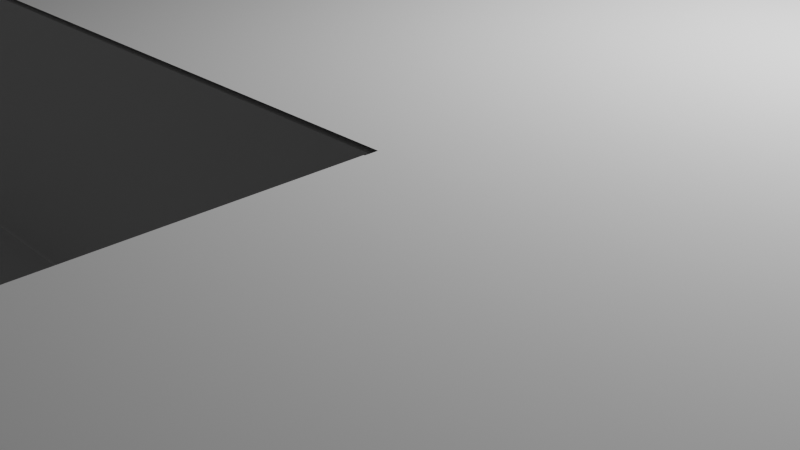 # Source: VE_room_2.blend  (saved by Blender 4.3.34; exported with 4.5.12 LTS)
import bpy
from mathutils import Matrix  # noqa: F401  (used for matrix-valued properties, if any)

bpy.ops.wm.read_factory_settings(use_empty=True)
scene = bpy.context.scene
scene.name = 'Scene'

# ---- collections
col_collection = bpy.data.collections.new('Collection'); scene.collection.children.link(col_collection)

# ---- world
world_world = bpy.data.worlds.new('World'); scene.world = world_world
world_world.use_nodes = True; world_world.node_tree.nodes.clear()
_N = world_world.node_tree.nodes; _L = world_world.node_tree.links
n0 = _N.new('ShaderNodeOutputWorld'); n0.name = 'World Output'; n0.location = (300, 300)
n1 = _N.new('ShaderNodeBackground'); n1.name = 'Background'; n1.location = (10, 300)
n1.inputs[0].default_value = (0.05088, 0.05088, 0.05088, 1.0)
_L.new(n1.outputs[0], n0.inputs[0])
n0.is_active_output = True
world_world.color = (0.05088, 0.05088, 0.05088)
world_world.sun_shadow_jitter_overblur = 0.0

# ---- cameras
cam_camera = bpy.data.cameras.new('Camera')
cam_camera.clip_end = 100.0
cam_camera.ortho_scale = 7.314

# ---- lights
light_light = bpy.data.lights.new('Light', 'POINT')
light_light.energy = 1000.0
light_light.shadow_soft_size = 0.1

# ---- meshes
me_plane = bpy.data.meshes.new('Plane')
me_plane.from_pydata([(-3.0, -3.0, 0.0), (3.0, -3.0, 0.0), (-3.0, 3.0, 0.0), (3.0, 3.0, 0.0)], [], [(0, 1, 3, 2)])
_uv = me_plane.uv_layers.new(name='UVMap')
_uv.uv.foreach_set('vector', [0.0, 0.0, 1.0, 0.0, 1.0, 1.0, 0.0, 1.0])
me_plane.update()
me_plane_001 = bpy.data.meshes.new('Plane.001')
me_plane_001.from_pydata([(3.037, -3.0, 0.0), (9.037, -3.0, 0.0), (3.037, 3.0, 0.0), (9.037, 3.0, 0.0)], [], [(0, 1, 3, 2)])
_uv = me_plane_001.uv_layers.new(name='UVMap')
_uv.uv.foreach_set('vector', [0.0, 0.0, 1.0, 0.0, 1.0, 1.0, 0.0, 1.0])
me_plane_001.update()
me_plane_002 = bpy.data.meshes.new('Plane.002')
me_plane_002.from_pydata([(3.037, -9.022, 0.0), (9.037, -9.022, 0.0), (3.037, -3.022, 0.0), (9.037, -3.022, 0.0)], [], [(0, 1, 3, 2)])
_uv = me_plane_002.uv_layers.new(name='UVMap')
_uv.uv.foreach_set('vector', [0.0, 0.0, 1.0, 0.0, 1.0, 1.0, 0.0, 1.0])
me_plane_002.update()
me_plane_003 = bpy.data.meshes.new('Plane.003')
me_plane_003.from_pydata([(-2.99, -9.022, 0.0), (3.01, -9.022, 0.0), (-2.99, -3.022, 0.0), (3.01, -3.022, 0.0)], [], [(0, 1, 3, 2)])
_uv = me_plane_003.uv_layers.new(name='UVMap')
_uv.uv.foreach_set('vector', [0.0, 0.0, 1.0, 0.0, 1.0, 1.0, 0.0, 1.0])
me_plane_003.update()
me_cube_001 = bpy.data.meshes.new('Cube.001')
me_cube_001.from_pydata([(-1.0, -1.0, -1.0), (-1.0, -1.0, 1.0), (-1.0, 1.0, -1.0), (-1.0, 1.0, 1.0), (1.0, -1.0, -1.0), (1.0, -1.0, 1.0), (1.0, 1.0, -1.0), (1.0, 1.0, 1.0), (-1.0, 0.2053, 0.6181), (-1.0, -0.1214, 0.6181), (-1.0, -0.1214, -0.9819), (-1.0, 0.2053, -0.9819), (1.0, -0.1214, 0.6181), (1.0, 0.2053, 0.6181), (1.0, -0.1214, -0.9819), (1.0, 0.2053, -0.9819)], [], [(0, 1, 3, 2, 11, 8, 9, 10), (2, 0, 10, 11), (2, 3, 7, 6), (15, 6, 7, 5, 4, 14, 12, 13), (14, 4, 6, 15), (4, 5, 1, 0), (2, 6, 4, 0), (7, 3, 1, 5), (13, 8, 11, 15), (14, 10, 9, 12), (11, 10, 14, 15), (8, 13, 12, 9)])
_uv = me_cube_001.uv_layers.new(name='UVMap')
_uv.uv.foreach_set('vector', [0.375, 0.0, 0.625, 0.0, 0.625, 0.25, 0.375, 0.25, 0.3773, 0.1507, 0.5773, 0.1507, 0.5773, 0.1098, 0.3773, 0.1098, 0.375, 0.25, 0.375, 0.0, 0.3773, 0.1098, 0.3773, 0.1507, 0.375, 0.25, 0.625, 0.25, 0.625, 0.5, 0.375, 0.5, 0.3773, 0.5993, 0.375, 0.5, 0.625, 0.5, 0.625, 0.75, 0.375, 0.75, 0.3773, 0.6402, 0.5773, 0.6402, 0.5773, 0.5993, 0.3773, 0.6402, 0.375, 0.75, 0.375, 0.5, 0.3773, 0.5993, 0.375, 0.75, 0.625, 0.75, 0.625, 1.0, 0.375, 1.0, 0.125, 0.5, 0.375, 0.5, 0.375, 0.75, 0.125, 0.75, 0.625, 0.5, 0.875, 0.5, 0.875, 0.75, 0.625, 0.75, 0.625, 0.3865, 0.625, 0.2865, 0.375, 0.2865, 0.375, 0.3865, 0.375, 0.8635, 0.375, 0.9635, 0.625, 0.9635, 0.625, 0.8635, 0.1615, 0.5, 0.1615, 0.75, 0.2615, 0.75, 0.2615, 0.5, 0.8385, 0.5, 0.7385, 0.5, 0.7385, 0.75, 0.8385, 0.75])
me_cube_001.update()
me_cube_002 = bpy.data.meshes.new('Cube.002')
me_cube_002.from_pydata([(-1.0, -1.0, -1.0), (-1.0, -1.0, 1.0), (-1.0, 1.0, -1.0), (-1.0, 1.0, 1.0), (1.0, -1.0, -1.0), (1.0, -1.0, 1.0), (1.0, 1.0, -1.0), (1.0, 1.0, 1.0), (-1.0, 0.1791, 0.679), (-1.0, -0.1209, 0.679), (-1.0, -0.1209, -0.281), (-1.0, 0.1791, -0.281), (1.0, -0.1209, 0.679), (1.0, 0.1791, 0.679), (1.0, -0.1209, -0.281), (1.0, 0.1791, -0.281)], [], [(8, 3, 2, 0, 1, 9, 10, 11), (9, 1, 3, 8), (2, 3, 7, 6), (12, 5, 4, 6, 7, 13, 15, 14), (13, 7, 5, 12), (4, 5, 1, 0), (2, 6, 4, 0), (7, 3, 1, 5), (8, 11, 15, 13), (9, 12, 14, 10), (11, 10, 14, 15), (8, 13, 12, 9)])
_uv = me_cube_002.uv_layers.new(name='UVMap')
_uv.uv.foreach_set('vector', [0.5849, 0.1474, 0.625, 0.25, 0.375, 0.25, 0.375, 0.0, 0.625, 0.0, 0.5849, 0.1099, 0.4649, 0.1099, 0.4649, 0.1474, 0.5849, 0.1099, 0.625, 0.0, 0.625, 0.25, 0.5849, 0.1474, 0.375, 0.25, 0.625, 0.25, 0.625, 0.5, 0.375, 0.5, 0.5849, 0.6401, 0.625, 0.75, 0.375, 0.75, 0.375, 0.5, 0.625, 0.5, 0.5849, 0.6026, 0.4649, 0.6026, 0.4649, 0.6401, 0.5849, 0.6026, 0.625, 0.5, 0.625, 0.75, 0.5849, 0.6401, 0.375, 0.75, 0.625, 0.75, 0.625, 1.0, 0.375, 1.0, 0.125, 0.5, 0.375, 0.5, 0.375, 0.75, 0.125, 0.75, 0.625, 0.5, 0.875, 0.5, 0.875, 0.75, 0.625, 0.75, 0.625, 0.3479, 0.375, 0.3479, 0.375, 0.3836, 0.625, 0.3836, 0.625, 0.9021, 0.625, 0.8664, 0.375, 0.8664, 0.375, 0.9021, 0.2229, 0.5, 0.2229, 0.75, 0.2586, 0.75, 0.2586, 0.5, 0.7771, 0.5, 0.7414, 0.5, 0.7414, 0.75, 0.7771, 0.75])
me_cube_002.update()
me_cube_003 = bpy.data.meshes.new('Cube.003')
me_cube_003.from_pydata([(-1.0, -1.0, -1.0), (-1.0, -1.0, 1.0), (-1.0, 1.0, -1.0), (-1.0, 1.0, 1.0), (1.0, -1.0, -1.0), (1.0, -1.0, 1.0), (1.0, 1.0, -1.0), (1.0, 1.0, 1.0)], [], [(0, 1, 3, 2), (2, 3, 7, 6), (6, 7, 5, 4), (4, 5, 1, 0), (2, 6, 4, 0), (7, 3, 1, 5)])
_uv = me_cube_003.uv_layers.new(name='UVMap')
_uv.uv.foreach_set('vector', [0.375, 0.0, 0.625, 0.0, 0.625, 0.25, 0.375, 0.25, 0.375, 0.25, 0.625, 0.25, 0.625, 0.5, 0.375, 0.5, 0.375, 0.5, 0.625, 0.5, 0.625, 0.75, 0.375, 0.75, 0.375, 0.75, 0.625, 0.75, 0.625, 1.0, 0.375, 1.0, 0.125, 0.5, 0.375, 0.5, 0.375, 0.75, 0.125, 0.75, 0.625, 0.5, 0.875, 0.5, 0.875, 0.75, 0.625, 0.75])
me_cube_003.update()
me_cube_004 = bpy.data.meshes.new('Cube.004')
me_cube_004.from_pydata([(-1.0, -1.0, -1.0), (-1.0, -1.0, 1.0), (-1.0, 1.0, -1.0), (-1.0, 1.0, 1.0), (1.0, -1.0, -1.0), (1.0, -1.0, 1.0), (1.0, 1.0, -1.0), (1.0, 1.0, 1.0)], [], [(0, 1, 3, 2), (2, 3, 7, 6), (6, 7, 5, 4), (4, 5, 1, 0), (2, 6, 4, 0), (7, 3, 1, 5)])
_uv = me_cube_004.uv_layers.new(name='UVMap')
_uv.uv.foreach_set('vector', [0.375, 0.0, 0.625, 0.0, 0.625, 0.25, 0.375, 0.25, 0.375, 0.25, 0.625, 0.25, 0.625, 0.5, 0.375, 0.5, 0.375, 0.5, 0.625, 0.5, 0.625, 0.75, 0.375, 0.75, 0.375, 0.75, 0.625, 0.75, 0.625, 1.0, 0.375, 1.0, 0.125, 0.5, 0.375, 0.5, 0.375, 0.75, 0.125, 0.75, 0.625, 0.5, 0.875, 0.5, 0.875, 0.75, 0.625, 0.75])
me_cube_004.update()
me_cube_005 = bpy.data.meshes.new('Cube.005')
me_cube_005.from_pydata([(-1.0, -1.0, -1.0), (-1.0, -1.0, 1.0), (-1.0, 1.0, -1.0), (-1.0, 1.0, 1.0), (1.0, -1.0, -1.0), (1.0, -1.0, 1.0), (1.0, 1.0, -1.0), (1.0, 1.0, 1.0), (-1.0, 0.2066, 0.759), (-1.0, -0.1934, 0.759), (-1.0, -0.1934, -0.361), (-1.0, 0.2066, -0.361), (1.0, -0.1934, 0.759), (1.0, 0.2066, 0.759), (1.0, -0.1934, -0.361), (1.0, 0.2066, -0.361)], [], [(8, 3, 2, 0, 1, 9, 10, 11), (9, 1, 3, 8), (2, 3, 7, 6), (5, 4, 6, 7, 13, 15, 14, 12), (13, 7, 5, 12), (4, 5, 1, 0), (2, 6, 4, 0), (7, 3, 1, 5), (12, 9, 8, 13), (11, 10, 14, 15), (8, 11, 15, 13), (9, 12, 14, 10)])
_uv = me_cube_005.uv_layers.new(name='UVMap')
_uv.uv.foreach_set('vector', [0.5949, 0.1508, 0.625, 0.25, 0.375, 0.25, 0.375, 0.0, 0.625, 0.0, 0.5949, 0.1008, 0.4549, 0.1008, 0.4549, 0.1508, 0.5949, 0.1008, 0.625, 0.0, 0.625, 0.25, 0.5949, 0.1508, 0.375, 0.25, 0.625, 0.25, 0.625, 0.5, 0.375, 0.5, 0.625, 0.75, 0.375, 0.75, 0.375, 0.5, 0.625, 0.5, 0.5949, 0.5992, 0.4549, 0.5992, 0.4549, 0.6492, 0.5949, 0.6492, 0.5949, 0.5992, 0.625, 0.5, 0.625, 0.75, 0.5949, 0.6492, 0.375, 0.75, 0.625, 0.75, 0.625, 1.0, 0.375, 1.0, 0.125, 0.5, 0.375, 0.5, 0.375, 0.75, 0.125, 0.75, 0.625, 0.5, 0.875, 0.5, 0.875, 0.75, 0.625, 0.75, 0.625, 0.0, 0.625, 0.0, 0.375, 0.25, 0.375, 0.25, 0.375, 0.75, 0.625, 0.5, 0.625, 0.5, 0.375, 0.75, 0.125, 0.6449, 0.125, 0.6449, 0.125, 0.5893, 0.125, 0.5893, 0.625, 0.6449, 0.625, 0.5893, 0.625, 0.5893, 0.625, 0.6449])
me_cube_005.update()
me_cube_006 = bpy.data.meshes.new('Cube.006')
me_cube_006.from_pydata([(-1.0, -1.0, -1.0), (-1.0, -1.0, 1.0), (-1.0, 1.0, -1.0), (-1.0, 1.0, 1.0), (1.0, -1.0, -1.0), (1.0, -1.0, 1.0), (1.0, 1.0, -1.0), (1.0, 1.0, 1.0)], [], [(0, 1, 3, 2), (2, 3, 7, 6), (6, 7, 5, 4), (4, 5, 1, 0), (2, 6, 4, 0), (7, 3, 1, 5)])
_uv = me_cube_006.uv_layers.new(name='UVMap')
_uv.uv.foreach_set('vector', [0.375, 0.0, 0.625, 0.0, 0.625, 0.25, 0.375, 0.25, 0.375, 0.25, 0.625, 0.25, 0.625, 0.5, 0.375, 0.5, 0.375, 0.5, 0.625, 0.5, 0.625, 0.75, 0.375, 0.75, 0.375, 0.75, 0.625, 0.75, 0.625, 1.0, 0.375, 1.0, 0.125, 0.5, 0.375, 0.5, 0.375, 0.75, 0.125, 0.75, 0.625, 0.5, 0.875, 0.5, 0.875, 0.75, 0.625, 0.75])
me_cube_006.update()
me_cube_007 = bpy.data.meshes.new('Cube.007')
me_cube_007.from_pydata([(-1.0, -1.0, -1.0), (-1.0, -1.0, 1.0), (-1.0, 1.0, -1.0), (-1.0, 1.0, 1.0), (1.0, -1.0, -1.0), (1.0, -1.0, 1.0), (1.0, 1.0, -1.0), (1.0, 1.0, 1.0), (-1.0, 0.1501, 0.6173), (-1.0, -0.1766, 0.6173), (-1.0, -0.1766, -0.9827), (-1.0, 0.1501, -0.9827), (1.0, -0.1766, 0.6173), (1.0, 0.1501, 0.6173), (1.0, -0.1766, -0.9827), (1.0, 0.1501, -0.9827)], [], [(0, 1, 3, 2, 11, 8, 9, 10), (2, 0, 10, 11), (2, 3, 7, 6), (15, 6, 7, 5, 4, 14, 12, 13), (14, 4, 6, 15), (4, 5, 1, 0), (2, 6, 4, 0), (7, 3, 1, 5), (13, 8, 11, 15), (14, 10, 9, 12), (11, 10, 14, 15), (8, 13, 12, 9)])
_uv = me_cube_007.uv_layers.new(name='UVMap')
_uv.uv.foreach_set('vector', [0.375, 0.0, 0.625, 0.0, 0.625, 0.25, 0.375, 0.25, 0.3772, 0.1438, 0.5772, 0.1438, 0.5772, 0.1029, 0.3772, 0.1029, 0.375, 0.25, 0.375, 0.0, 0.3772, 0.1029, 0.3772, 0.1438, 0.375, 0.25, 0.625, 0.25, 0.625, 0.5, 0.375, 0.5, 0.3772, 0.6062, 0.375, 0.5, 0.625, 0.5, 0.625, 0.75, 0.375, 0.75, 0.3772, 0.6471, 0.5772, 0.6471, 0.5772, 0.6062, 0.3772, 0.6471, 0.375, 0.75, 0.375, 0.5, 0.3772, 0.6062, 0.375, 0.75, 0.625, 0.75, 0.625, 1.0, 0.375, 1.0, 0.125, 0.5, 0.375, 0.5, 0.375, 0.75, 0.125, 0.75, 0.625, 0.5, 0.875, 0.5, 0.875, 0.75, 0.625, 0.75, 0.625, 0.4136, 0.625, 0.3136, 0.375, 0.3136, 0.375, 0.4136, 0.375, 0.8364, 0.375, 0.9364, 0.625, 0.9364, 0.625, 0.8364, 0.1886, 0.5, 0.1886, 0.75, 0.2886, 0.75, 0.2886, 0.5, 0.8114, 0.5, 0.7114, 0.5, 0.7114, 0.75, 0.8114, 0.75])
me_cube_007.update()
me_cube_008 = bpy.data.meshes.new('Cube.008')
me_cube_008.from_pydata([(-1.0, -1.0, -1.0), (-1.0, -1.0, 1.0), (-1.0, 1.0, -1.0), (-1.0, 1.0, 1.0), (1.0, -1.0, -1.0), (1.0, -1.0, 1.0), (1.0, 1.0, -1.0), (1.0, 1.0, 1.0), (-1.0, 0.1243, 0.6193), (-1.0, -0.2024, 0.6193), (-1.0, -0.2024, -0.9807), (-1.0, 0.1243, -0.9807), (1.0, -0.2024, 0.6193), (1.0, 0.1243, 0.6193), (1.0, -0.2024, -0.9807), (1.0, 0.1243, -0.9807)], [], [(0, 1, 3, 2, 11, 8, 9, 10), (2, 0, 10, 11), (2, 3, 7, 6), (15, 6, 7, 5, 4, 14, 12, 13), (14, 4, 6, 15), (4, 5, 1, 0), (2, 6, 4, 0), (7, 3, 1, 5), (13, 8, 11, 15), (14, 10, 9, 12), (11, 10, 14, 15), (8, 13, 12, 9)])
_uv = me_cube_008.uv_layers.new(name='UVMap')
_uv.uv.foreach_set('vector', [0.375, 0.0, 0.625, 0.0, 0.625, 0.25, 0.375, 0.25, 0.3774, 0.1405, 0.5774, 0.1405, 0.5774, 0.0997, 0.3774, 0.0997, 0.375, 0.25, 0.375, 0.0, 0.3774, 0.0997, 0.3774, 0.1405, 0.375, 0.25, 0.625, 0.25, 0.625, 0.5, 0.375, 0.5, 0.3774, 0.6095, 0.375, 0.5, 0.625, 0.5, 0.625, 0.75, 0.375, 0.75, 0.3774, 0.6503, 0.5774, 0.6503, 0.5774, 0.6095, 0.3774, 0.6503, 0.375, 0.75, 0.375, 0.5, 0.3774, 0.6095, 0.375, 0.75, 0.625, 0.75, 0.625, 1.0, 0.375, 1.0, 0.125, 0.5, 0.375, 0.5, 0.375, 0.75, 0.125, 0.75, 0.625, 0.5, 0.875, 0.5, 0.875, 0.75, 0.625, 0.75, 0.625, 0.3865, 0.625, 0.2865, 0.375, 0.2865, 0.375, 0.3865, 0.375, 0.8635, 0.375, 0.9635, 0.625, 0.9635, 0.625, 0.8635, 0.1615, 0.5, 0.1615, 0.75, 0.2615, 0.75, 0.2615, 0.5, 0.8385, 0.5, 0.7385, 0.5, 0.7385, 0.75, 0.8385, 0.75])
me_cube_008.update()
me_cube_009 = bpy.data.meshes.new('Cube.009')
me_cube_009.from_pydata([(-1.0, -1.0, -1.0), (-1.0, -1.0, 1.0), (-1.0, 1.0, -1.0), (-1.0, 1.0, 1.0), (1.0, -1.0, -1.0), (1.0, -1.0, 1.0), (1.0, 1.0, -1.0), (1.0, 1.0, 1.0), (-1.0, -0.3151, -0.281), (-1.0, -0.3151, 0.679), (-1.0, -0.01508, 0.679), (-1.0, -0.01508, -0.281), (1.0, -0.3151, 0.679), (1.0, -0.01508, 0.679), (1.0, -0.3151, -0.281), (1.0, -0.01508, -0.281)], [], [(8, 0, 1, 9), (1, 3, 2, 0, 8, 11, 10, 9), (2, 3, 7, 6), (5, 4, 14, 12), (14, 4, 6, 7, 5, 12, 13, 15), (4, 5, 1, 0), (2, 6, 4, 0), (7, 3, 1, 5), (10, 11, 15, 13), (14, 8, 9, 12), (11, 8, 14, 15), (10, 13, 12, 9)])
_uv = me_cube_009.uv_layers.new(name='UVMap')
_uv.uv.foreach_set('vector', [0.4649, 0.08561, 0.375, 0.0, 0.625, 0.0, 0.5849, 0.08561, 0.625, 0.0, 0.625, 0.25, 0.375, 0.25, 0.375, 0.0, 0.4649, 0.08561, 0.4649, 0.1231, 0.5849, 0.1231, 0.5849, 0.08561, 0.375, 0.25, 0.625, 0.25, 0.625, 0.5, 0.375, 0.5, 0.625, 0.75, 0.375, 0.75, 0.4649, 0.6644, 0.5849, 0.6644, 0.4649, 0.6644, 0.375, 0.75, 0.375, 0.5, 0.625, 0.5, 0.625, 0.75, 0.5849, 0.6644, 0.5849, 0.6269, 0.4649, 0.6269, 0.375, 0.75, 0.625, 0.75, 0.625, 1.0, 0.375, 1.0, 0.125, 0.5, 0.375, 0.5, 0.375, 0.75, 0.125, 0.75, 0.625, 0.5, 0.875, 0.5, 0.875, 0.75, 0.625, 0.75, 0.625, 0.3682, 0.375, 0.3682, 0.375, 0.404, 0.625, 0.404, 0.375, 0.846, 0.375, 0.8818, 0.625, 0.8818, 0.625, 0.846, 0.2432, 0.5, 0.2432, 0.75, 0.279, 0.75, 0.279, 0.5, 0.7568, 0.5, 0.721, 0.5, 0.721, 0.75, 0.7568, 0.75])
me_cube_009.update()
me_cube_010 = bpy.data.meshes.new('Cube.010')
me_cube_010.from_pydata([(-1.0, -1.0, -1.0), (-1.0, -1.0, 1.0), (-1.0, 1.0, -1.0), (-1.0, 1.0, 1.0), (1.0, -1.0, -1.0), (1.0, -1.0, 1.0), (1.0, 1.0, -1.0), (1.0, 1.0, 1.0)], [], [(0, 1, 3, 2), (2, 3, 7, 6), (6, 7, 5, 4), (4, 5, 1, 0), (2, 6, 4, 0), (7, 3, 1, 5)])
_uv = me_cube_010.uv_layers.new(name='UVMap')
_uv.uv.foreach_set('vector', [0.375, 0.0, 0.625, 0.0, 0.625, 0.25, 0.375, 0.25, 0.375, 0.25, 0.625, 0.25, 0.625, 0.5, 0.375, 0.5, 0.375, 0.5, 0.625, 0.5, 0.625, 0.75, 0.375, 0.75, 0.375, 0.75, 0.625, 0.75, 0.625, 1.0, 0.375, 1.0, 0.125, 0.5, 0.375, 0.5, 0.375, 0.75, 0.125, 0.75, 0.625, 0.5, 0.875, 0.5, 0.875, 0.75, 0.625, 0.75])
me_cube_010.update()
me_plane_004 = bpy.data.meshes.new('Plane.004')
me_plane_004.from_pydata([(1.0, -1.0, 0.0), (-1.0, 1.0, 0.0), (1.0, 1.0, 0.0), (-0.0005073, -0.01508, 0.0), (-0.0005073, -1.0, 0.0), (-1.0, -0.01508, 0.0)], [], [(0, 2, 1, 5, 3, 4)])
_uv = me_plane_004.uv_layers.new(name='UVMap')
_uv.uv.foreach_set('vector', [1.0, 0.0, 1.0, 1.0, 0.0, 1.0, 0.0, 0.4925, 0.4997, 0.4925, 0.4997, 0.0])
me_plane_004.update()

# ---- objects
ob_light = bpy.data.objects.new('Light', light_light)
ob_camera = bpy.data.objects.new('Camera', cam_camera)
ob_plane = bpy.data.objects.new('Plane', me_plane)
ob_plane_001 = bpy.data.objects.new('Plane.001', me_plane_001)
ob_plane_002 = bpy.data.objects.new('Plane.002', me_plane_002)
ob_plane_003 = bpy.data.objects.new('Plane.003', me_plane_003)
ob_cube = bpy.data.objects.new('Cube', me_cube_001)
ob_cube_001 = bpy.data.objects.new('Cube.001', me_cube_002)
ob_cube_002 = bpy.data.objects.new('Cube.002', me_cube_003)
ob_cube_003 = bpy.data.objects.new('Cube.003', me_cube_004)
ob_cube_004 = bpy.data.objects.new('Cube.004', me_cube_005)
ob_cube_005 = bpy.data.objects.new('Cube.005', me_cube_006)
ob_cube_006 = bpy.data.objects.new('Cube.006', me_cube_007)
ob_cube_007 = bpy.data.objects.new('Cube.007', me_cube_008)
ob_cube_008 = bpy.data.objects.new('Cube.008', me_cube_009)
ob_cube_009 = bpy.data.objects.new('Cube.009', me_cube_010)
ob_plane_004 = bpy.data.objects.new('Plane.004', me_plane_004)

# ---- transforms, parenting, visibility, modifiers, constraints
ob_light.location = (4.076, 1.005, 5.904)
ob_light.rotation_euler = (0.6503, 0.05522, 1.866)
ob_light.lock_rotations_4d = False
ob_light.empty_display_type = 'ARROWS'
ob_light.color = (0.0, 0.0, 0.0, 0.0)
ob_light.lineart.crease_threshold = 0.0
ob_camera.location = (7.359, -6.926, 4.958)
ob_camera.rotation_euler = (1.109, 0.0, 0.8149)
ob_camera.lock_rotations_4d = False
ob_camera.empty_display_type = 'ARROWS'
ob_camera.color = (0.0, 0.0, 0.0, 0.0)
ob_camera.display_type = 'WIRE'
ob_camera.lineart.crease_threshold = 0.0
ob_plane.location = (0.0, 0.0, 0.0)
ob_plane_001.location = (0.0, 0.0, 0.0)
ob_plane_002.location = (0.0, 0.0, 0.0)
ob_plane_003.location = (0.0, 0.0, 0.0)
ob_cube.location = (3.038, 0.006224, 1.229)
ob_cube.scale = (0.1, 3.0, 1.25)
ob_cube_001.location = (-2.897, 0.006224, 1.229)
ob_cube_001.scale = (0.1, 3.0, 1.25)
ob_cube_002.location = (8.962, 0.006224, 1.229)
ob_cube_002.scale = (0.1, 3.0, 1.25)
ob_cube_003.location = (0.04377, 2.991, 1.229)
ob_cube_003.rotation_euler = (0.0, 0.0, 1.571)
ob_cube_003.scale = (0.1, 3.0, 1.25)
ob_cube_004.location = (6.038, 2.991, 1.229)
ob_cube_004.rotation_euler = (0.0, 0.0, 1.571)
ob_cube_004.scale = (0.1, 3.0, 1.25)
ob_cube_005.location = (0.04377, -2.908, 1.229)
ob_cube_005.rotation_euler = (0.0, 0.0, 1.571)
ob_cube_005.scale = (0.1, 3.0, 1.25)
ob_cube_006.location = (6.038, -2.947, 1.229)
ob_cube_006.rotation_euler = (0.0, 0.0, 1.571)
ob_cube_006.scale = (0.1, 3.0, 1.25)
ob_cube_007.location = (3.038, -5.981, 1.229)
ob_cube_007.scale = (0.1, 3.0, 1.25)
ob_cube_008.location = (8.938, -5.959, 1.229)
ob_cube_008.scale = (0.1, 3.0, 1.25)
ob_cube_009.location = (6.038, -8.913, 1.229)
ob_cube_009.rotation_euler = (0.0, 0.0, 1.571)
ob_cube_009.scale = (0.1, 3.0, 1.25)
ob_plane_004.location = (3.015, -2.909, 2.516)
ob_plane_004.scale = (6.0, 6.0, 1.0)

# ---- collection membership
col_collection.objects.link(ob_light)
col_collection.objects.link(ob_camera)
col_collection.objects.link(ob_plane)
col_collection.objects.link(ob_plane_001)
col_collection.objects.link(ob_plane_002)
col_collection.objects.link(ob_plane_003)
col_collection.objects.link(ob_cube)
col_collection.objects.link(ob_cube_001)
col_collection.objects.link(ob_cube_002)
col_collection.objects.link(ob_cube_003)
col_collection.objects.link(ob_cube_004)
col_collection.objects.link(ob_cube_005)
col_collection.objects.link(ob_cube_006)
col_collection.objects.link(ob_cube_007)
col_collection.objects.link(ob_cube_008)
col_collection.objects.link(ob_cube_009)
col_collection.objects.link(ob_plane_004)

# ---- scene / render settings (as saved in the file)
scene.camera = ob_camera
scene.frame_start = 1; scene.frame_end = 250; scene.frame_set(1)
scene.render.engine = 'BLENDER_EEVEE_NEXT'
bpy.context.view_layer.update()
